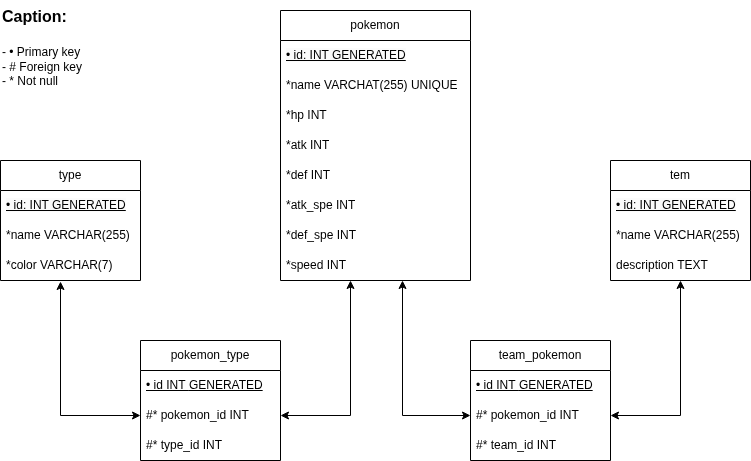

The diagram above was exported from draw.io. Its source (the exported page's mxGraphModel, read from the mxfile embedded in the PNG):
<mxGraphModel dx="1113" dy="1781" grid="1" gridSize="10" guides="1" tooltips="1" connect="1" arrows="1" fold="1" page="1" pageScale="1" pageWidth="850" pageHeight="1100" math="0" shadow="0">
  <root>
    <mxCell id="0" />
    <mxCell id="1" parent="0" />
    <mxCell id="UkWMAmW8l5rW_ttpxIzk-1" value="pokemon" style="swimlane;fontStyle=0;childLayout=stackLayout;horizontal=1;startSize=30;horizontalStack=0;resizeParent=1;resizeParentMax=0;resizeLast=0;collapsible=1;marginBottom=0;whiteSpace=wrap;html=1;" parent="1" vertex="1">
      <mxGeometry x="320" y="-40" width="190" height="270" as="geometry">
        <mxRectangle x="150" y="130" width="60" height="30" as="alternateBounds" />
      </mxGeometry>
    </mxCell>
    <mxCell id="9rKKLpDMYv3Qb4nXb84y-3" value="&lt;span style=&quot;color: rgb(0, 0, 0); font-family: Helvetica; font-size: 12px; font-style: normal; font-variant-ligatures: normal; font-variant-caps: normal; font-weight: 400; letter-spacing: normal; orphans: 2; text-align: left; text-indent: 0px; text-transform: none; widows: 2; word-spacing: 0px; -webkit-text-stroke-width: 0px; white-space: normal; background-color: rgb(251, 251, 251); text-decoration: underline; display: inline !important; float: none;&quot;&gt;• id: INT GENERATED&lt;/span&gt;" style="text;strokeColor=none;fillColor=none;align=left;verticalAlign=middle;spacingLeft=4;spacingRight=4;overflow=hidden;points=[[0,0.5],[1,0.5]];portConstraint=eastwest;rotatable=0;whiteSpace=wrap;html=1;" vertex="1" parent="UkWMAmW8l5rW_ttpxIzk-1">
      <mxGeometry y="30" width="190" height="30" as="geometry" />
    </mxCell>
    <mxCell id="UkWMAmW8l5rW_ttpxIzk-2" value="*name VARCHAT(255) UNIQUE" style="text;strokeColor=none;fillColor=none;align=left;verticalAlign=middle;spacingLeft=4;spacingRight=4;overflow=hidden;points=[[0,0.5],[1,0.5]];portConstraint=eastwest;rotatable=0;whiteSpace=wrap;html=1;" parent="UkWMAmW8l5rW_ttpxIzk-1" vertex="1">
      <mxGeometry y="60" width="190" height="30" as="geometry" />
    </mxCell>
    <mxCell id="UkWMAmW8l5rW_ttpxIzk-3" value="*hp INT" style="text;strokeColor=none;fillColor=none;align=left;verticalAlign=middle;spacingLeft=4;spacingRight=4;overflow=hidden;points=[[0,0.5],[1,0.5]];portConstraint=eastwest;rotatable=0;whiteSpace=wrap;html=1;" parent="UkWMAmW8l5rW_ttpxIzk-1" vertex="1">
      <mxGeometry y="90" width="190" height="30" as="geometry" />
    </mxCell>
    <mxCell id="UkWMAmW8l5rW_ttpxIzk-4" value="*atk INT" style="text;strokeColor=none;fillColor=none;align=left;verticalAlign=middle;spacingLeft=4;spacingRight=4;overflow=hidden;points=[[0,0.5],[1,0.5]];portConstraint=eastwest;rotatable=0;whiteSpace=wrap;html=1;" parent="UkWMAmW8l5rW_ttpxIzk-1" vertex="1">
      <mxGeometry y="120" width="190" height="30" as="geometry" />
    </mxCell>
    <mxCell id="UkWMAmW8l5rW_ttpxIzk-22" value="*def INT" style="text;strokeColor=none;fillColor=none;align=left;verticalAlign=middle;spacingLeft=4;spacingRight=4;overflow=hidden;points=[[0,0.5],[1,0.5]];portConstraint=eastwest;rotatable=0;whiteSpace=wrap;html=1;" parent="UkWMAmW8l5rW_ttpxIzk-1" vertex="1">
      <mxGeometry y="150" width="190" height="30" as="geometry" />
    </mxCell>
    <mxCell id="UkWMAmW8l5rW_ttpxIzk-23" value="*atk_spe INT" style="text;strokeColor=none;fillColor=none;align=left;verticalAlign=middle;spacingLeft=4;spacingRight=4;overflow=hidden;points=[[0,0.5],[1,0.5]];portConstraint=eastwest;rotatable=0;whiteSpace=wrap;html=1;" parent="UkWMAmW8l5rW_ttpxIzk-1" vertex="1">
      <mxGeometry y="180" width="190" height="30" as="geometry" />
    </mxCell>
    <mxCell id="UkWMAmW8l5rW_ttpxIzk-25" value="*def_spe INT" style="text;strokeColor=none;fillColor=none;align=left;verticalAlign=middle;spacingLeft=4;spacingRight=4;overflow=hidden;points=[[0,0.5],[1,0.5]];portConstraint=eastwest;rotatable=0;whiteSpace=wrap;html=1;" parent="UkWMAmW8l5rW_ttpxIzk-1" vertex="1">
      <mxGeometry y="210" width="190" height="30" as="geometry" />
    </mxCell>
    <mxCell id="UkWMAmW8l5rW_ttpxIzk-24" value="*speed INT" style="text;strokeColor=none;fillColor=none;align=left;verticalAlign=middle;spacingLeft=4;spacingRight=4;overflow=hidden;points=[[0,0.5],[1,0.5]];portConstraint=eastwest;rotatable=0;whiteSpace=wrap;html=1;" parent="UkWMAmW8l5rW_ttpxIzk-1" vertex="1">
      <mxGeometry y="240" width="190" height="30" as="geometry" />
    </mxCell>
    <mxCell id="UkWMAmW8l5rW_ttpxIzk-5" value="type" style="swimlane;fontStyle=0;childLayout=stackLayout;horizontal=1;startSize=30;horizontalStack=0;resizeParent=1;resizeParentMax=0;resizeLast=0;collapsible=1;marginBottom=0;whiteSpace=wrap;html=1;" parent="1" vertex="1">
      <mxGeometry x="40" y="110" width="140" height="120" as="geometry" />
    </mxCell>
    <mxCell id="9rKKLpDMYv3Qb4nXb84y-5" value="&lt;span style=&quot;color: rgb(0, 0, 0); font-family: Helvetica; font-size: 12px; font-style: normal; font-variant-ligatures: normal; font-variant-caps: normal; font-weight: 400; letter-spacing: normal; orphans: 2; text-align: left; text-indent: 0px; text-transform: none; widows: 2; word-spacing: 0px; -webkit-text-stroke-width: 0px; white-space: normal; background-color: rgb(251, 251, 251); text-decoration: underline; display: inline !important; float: none;&quot;&gt;• id: INT GENERATED&lt;/span&gt;" style="text;strokeColor=none;fillColor=none;align=left;verticalAlign=middle;spacingLeft=4;spacingRight=4;overflow=hidden;points=[[0,0.5],[1,0.5]];portConstraint=eastwest;rotatable=0;whiteSpace=wrap;html=1;" vertex="1" parent="UkWMAmW8l5rW_ttpxIzk-5">
      <mxGeometry y="30" width="140" height="30" as="geometry" />
    </mxCell>
    <mxCell id="UkWMAmW8l5rW_ttpxIzk-6" value="*name VARCHAR(255)" style="text;strokeColor=none;fillColor=none;align=left;verticalAlign=middle;spacingLeft=4;spacingRight=4;overflow=hidden;points=[[0,0.5],[1,0.5]];portConstraint=eastwest;rotatable=0;whiteSpace=wrap;html=1;" parent="UkWMAmW8l5rW_ttpxIzk-5" vertex="1">
      <mxGeometry y="60" width="140" height="30" as="geometry" />
    </mxCell>
    <mxCell id="UkWMAmW8l5rW_ttpxIzk-7" value="*color VARCHAR(7)" style="text;strokeColor=none;fillColor=none;align=left;verticalAlign=middle;spacingLeft=4;spacingRight=4;overflow=hidden;points=[[0,0.5],[1,0.5]];portConstraint=eastwest;rotatable=0;whiteSpace=wrap;html=1;" parent="UkWMAmW8l5rW_ttpxIzk-5" vertex="1">
      <mxGeometry y="90" width="140" height="30" as="geometry" />
    </mxCell>
    <mxCell id="UkWMAmW8l5rW_ttpxIzk-9" value="tem" style="swimlane;fontStyle=0;childLayout=stackLayout;horizontal=1;startSize=30;horizontalStack=0;resizeParent=1;resizeParentMax=0;resizeLast=0;collapsible=1;marginBottom=0;whiteSpace=wrap;html=1;" parent="1" vertex="1">
      <mxGeometry x="650" y="110" width="140" height="120" as="geometry" />
    </mxCell>
    <mxCell id="9rKKLpDMYv3Qb4nXb84y-4" value="&lt;span style=&quot;color: rgb(0, 0, 0); font-family: Helvetica; font-size: 12px; font-style: normal; font-variant-ligatures: normal; font-variant-caps: normal; font-weight: 400; letter-spacing: normal; orphans: 2; text-align: left; text-indent: 0px; text-transform: none; widows: 2; word-spacing: 0px; -webkit-text-stroke-width: 0px; white-space: normal; background-color: rgb(251, 251, 251); text-decoration: underline; display: inline !important; float: none;&quot;&gt;• id: INT GENERATED&lt;/span&gt;" style="text;strokeColor=none;fillColor=none;align=left;verticalAlign=middle;spacingLeft=4;spacingRight=4;overflow=hidden;points=[[0,0.5],[1,0.5]];portConstraint=eastwest;rotatable=0;whiteSpace=wrap;html=1;" vertex="1" parent="UkWMAmW8l5rW_ttpxIzk-9">
      <mxGeometry y="30" width="140" height="30" as="geometry" />
    </mxCell>
    <mxCell id="UkWMAmW8l5rW_ttpxIzk-10" value="*name VARCHAR(255)" style="text;strokeColor=none;fillColor=none;align=left;verticalAlign=middle;spacingLeft=4;spacingRight=4;overflow=hidden;points=[[0,0.5],[1,0.5]];portConstraint=eastwest;rotatable=0;whiteSpace=wrap;html=1;" parent="UkWMAmW8l5rW_ttpxIzk-9" vertex="1">
      <mxGeometry y="60" width="140" height="30" as="geometry" />
    </mxCell>
    <mxCell id="UkWMAmW8l5rW_ttpxIzk-11" value="description TEXT" style="text;strokeColor=none;fillColor=none;align=left;verticalAlign=middle;spacingLeft=4;spacingRight=4;overflow=hidden;points=[[0,0.5],[1,0.5]];portConstraint=eastwest;rotatable=0;whiteSpace=wrap;html=1;" parent="UkWMAmW8l5rW_ttpxIzk-9" vertex="1">
      <mxGeometry y="90" width="140" height="30" as="geometry" />
    </mxCell>
    <mxCell id="9rKKLpDMYv3Qb4nXb84y-6" value="&lt;b&gt;&lt;font style=&quot;font-size: 16px;&quot;&gt;Caption:&lt;/font&gt;&lt;/b&gt;&lt;div&gt;&lt;span style=&quot;font-size: 16px;&quot;&gt;&lt;b&gt;&lt;br&gt;&lt;/b&gt;&lt;/span&gt;&lt;div&gt;&lt;div&gt;- • Primary key&lt;br&gt;&lt;/div&gt;&lt;div&gt;- # Foreign key&lt;br&gt;- * Not null&lt;br&gt;&lt;/div&gt;&lt;/div&gt;&lt;/div&gt;" style="text;html=1;align=left;verticalAlign=top;whiteSpace=wrap;rounded=0;" vertex="1" parent="1">
      <mxGeometry x="40" y="-50" width="340" height="230" as="geometry" />
    </mxCell>
    <mxCell id="9rKKLpDMYv3Qb4nXb84y-7" value="pokemon_type" style="swimlane;fontStyle=0;childLayout=stackLayout;horizontal=1;startSize=30;horizontalStack=0;resizeParent=1;resizeParentMax=0;resizeLast=0;collapsible=1;marginBottom=0;whiteSpace=wrap;html=1;" vertex="1" parent="1">
      <mxGeometry x="180" y="290" width="140" height="120" as="geometry" />
    </mxCell>
    <mxCell id="9rKKLpDMYv3Qb4nXb84y-8" value="• id INT&amp;nbsp;&lt;span style=&quot;color: rgb(0, 0, 0);&quot;&gt;GENERATED&lt;/span&gt;" style="text;strokeColor=none;fillColor=none;align=left;verticalAlign=middle;spacingLeft=4;spacingRight=4;overflow=hidden;points=[[0,0.5],[1,0.5]];portConstraint=eastwest;rotatable=0;whiteSpace=wrap;html=1;fontStyle=4" vertex="1" parent="9rKKLpDMYv3Qb4nXb84y-7">
      <mxGeometry y="30" width="140" height="30" as="geometry" />
    </mxCell>
    <mxCell id="9rKKLpDMYv3Qb4nXb84y-9" value="#* pokemon_id INT" style="text;strokeColor=none;fillColor=none;align=left;verticalAlign=middle;spacingLeft=4;spacingRight=4;overflow=hidden;points=[[0,0.5],[1,0.5]];portConstraint=eastwest;rotatable=0;whiteSpace=wrap;html=1;fontStyle=0" vertex="1" parent="9rKKLpDMYv3Qb4nXb84y-7">
      <mxGeometry y="60" width="140" height="30" as="geometry" />
    </mxCell>
    <mxCell id="9rKKLpDMYv3Qb4nXb84y-10" value="#* type_id INT" style="text;strokeColor=none;fillColor=none;align=left;verticalAlign=middle;spacingLeft=4;spacingRight=4;overflow=hidden;points=[[0,0.5],[1,0.5]];portConstraint=eastwest;rotatable=0;whiteSpace=wrap;html=1;fontStyle=0" vertex="1" parent="9rKKLpDMYv3Qb4nXb84y-7">
      <mxGeometry y="90" width="140" height="30" as="geometry" />
    </mxCell>
    <mxCell id="9rKKLpDMYv3Qb4nXb84y-11" value="team_pokemon" style="swimlane;fontStyle=0;childLayout=stackLayout;horizontal=1;startSize=30;horizontalStack=0;resizeParent=1;resizeParentMax=0;resizeLast=0;collapsible=1;marginBottom=0;whiteSpace=wrap;html=1;" vertex="1" parent="1">
      <mxGeometry x="510" y="290" width="140" height="120" as="geometry" />
    </mxCell>
    <mxCell id="9rKKLpDMYv3Qb4nXb84y-12" value="• id INT&amp;nbsp;&lt;span style=&quot;color: rgb(0, 0, 0);&quot;&gt;GENERATED&lt;/span&gt;" style="text;strokeColor=none;fillColor=none;align=left;verticalAlign=middle;spacingLeft=4;spacingRight=4;overflow=hidden;points=[[0,0.5],[1,0.5]];portConstraint=eastwest;rotatable=0;whiteSpace=wrap;html=1;fontStyle=4" vertex="1" parent="9rKKLpDMYv3Qb4nXb84y-11">
      <mxGeometry y="30" width="140" height="30" as="geometry" />
    </mxCell>
    <mxCell id="9rKKLpDMYv3Qb4nXb84y-13" value="#* pokemon_id INT" style="text;strokeColor=none;fillColor=none;align=left;verticalAlign=middle;spacingLeft=4;spacingRight=4;overflow=hidden;points=[[0,0.5],[1,0.5]];portConstraint=eastwest;rotatable=0;whiteSpace=wrap;html=1;fontStyle=0" vertex="1" parent="9rKKLpDMYv3Qb4nXb84y-11">
      <mxGeometry y="60" width="140" height="30" as="geometry" />
    </mxCell>
    <mxCell id="9rKKLpDMYv3Qb4nXb84y-14" value="#* team_id INT" style="text;strokeColor=none;fillColor=none;align=left;verticalAlign=middle;spacingLeft=4;spacingRight=4;overflow=hidden;points=[[0,0.5],[1,0.5]];portConstraint=eastwest;rotatable=0;whiteSpace=wrap;html=1;fontStyle=0" vertex="1" parent="9rKKLpDMYv3Qb4nXb84y-11">
      <mxGeometry y="90" width="140" height="30" as="geometry" />
    </mxCell>
    <mxCell id="9rKKLpDMYv3Qb4nXb84y-18" value="" style="endArrow=classic;startArrow=classic;html=1;rounded=0;exitX=0;exitY=0.5;exitDx=0;exitDy=0;" edge="1" parent="1" source="9rKKLpDMYv3Qb4nXb84y-9">
      <mxGeometry width="50" height="50" relative="1" as="geometry">
        <mxPoint x="410" y="320" as="sourcePoint" />
        <mxPoint x="100" y="231" as="targetPoint" />
        <Array as="points">
          <mxPoint x="100" y="365" />
        </Array>
      </mxGeometry>
    </mxCell>
    <mxCell id="9rKKLpDMYv3Qb4nXb84y-19" value="" style="endArrow=classic;startArrow=classic;html=1;rounded=0;exitX=1;exitY=0.5;exitDx=0;exitDy=0;" edge="1" parent="1" source="9rKKLpDMYv3Qb4nXb84y-9">
      <mxGeometry width="50" height="50" relative="1" as="geometry">
        <mxPoint x="410" y="320" as="sourcePoint" />
        <mxPoint x="390" y="230" as="targetPoint" />
        <Array as="points">
          <mxPoint x="390" y="365" />
        </Array>
      </mxGeometry>
    </mxCell>
    <mxCell id="9rKKLpDMYv3Qb4nXb84y-20" value="" style="endArrow=classic;startArrow=classic;html=1;rounded=0;exitX=1;exitY=0.5;exitDx=0;exitDy=0;" edge="1" parent="1" source="9rKKLpDMYv3Qb4nXb84y-13" target="UkWMAmW8l5rW_ttpxIzk-11">
      <mxGeometry width="50" height="50" relative="1" as="geometry">
        <mxPoint x="410" y="320" as="sourcePoint" />
        <mxPoint x="460" y="270" as="targetPoint" />
        <Array as="points">
          <mxPoint x="720" y="365" />
        </Array>
      </mxGeometry>
    </mxCell>
    <mxCell id="9rKKLpDMYv3Qb4nXb84y-22" value="" style="endArrow=classic;startArrow=classic;html=1;rounded=0;exitX=0;exitY=0.5;exitDx=0;exitDy=0;" edge="1" parent="1" source="9rKKLpDMYv3Qb4nXb84y-13">
      <mxGeometry width="50" height="50" relative="1" as="geometry">
        <mxPoint x="410" y="320" as="sourcePoint" />
        <mxPoint x="442" y="230" as="targetPoint" />
        <Array as="points">
          <mxPoint x="442" y="365" />
        </Array>
      </mxGeometry>
    </mxCell>
  </root>
</mxGraphModel>